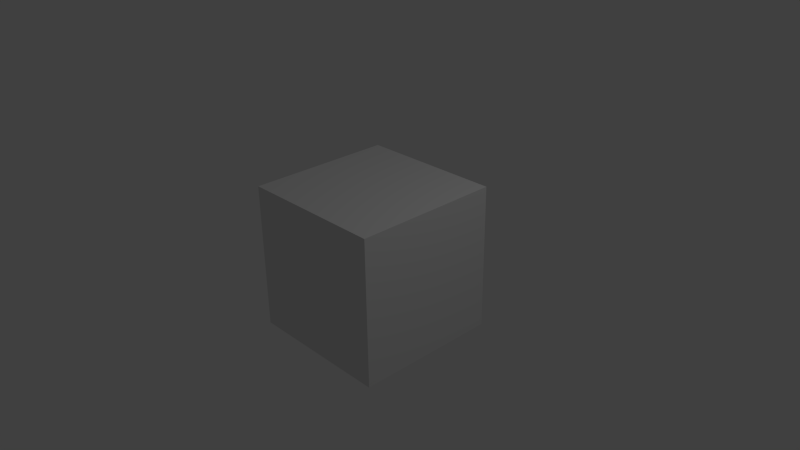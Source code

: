 # Source: utopiacube.blend  (saved by Blender 2.75.0; exported with 4.5.12 LTS)
import bpy
from mathutils import Matrix  # noqa: F401  (used for matrix-valued properties, if any)

bpy.ops.wm.read_factory_settings(use_empty=True)
scene = bpy.context.scene
scene.name = 'Scene'

# ---- collections
col_collection_1 = bpy.data.collections.new('Collection 1'); scene.collection.children.link(col_collection_1)

# ---- materials (node trees are filled in below, after node groups)
mat_material = bpy.data.materials.new('Material')
mat_material.alpha_threshold = 0.0
mat_material.use_transparent_shadow = False
mat_material.roughness = 0.5
mat_material.line_color = (0.0, 0.0, 0.0, 1.0)

# ---- material node trees

# ---- world
world_world = bpy.data.worlds.new('World'); scene.world = world_world
world_world.color = (0.05088, 0.05088, 0.05088)
world_world.use_sun_shadow = False
world_world.sun_shadow_jitter_overblur = 0.0
world_world.cycles.sampling_method = 'MANUAL'
world_world.cycles.sample_map_resolution = 256

# ---- cameras
cam_camera = bpy.data.cameras.new('Camera')
cam_camera.clip_end = 100.0
cam_camera.lens = 35.0
cam_camera.sensor_width = 32.0
cam_camera.sensor_height = 18.0
cam_camera.ortho_scale = 7.314
cam_camera.dof.focus_distance = 0.0
cam_camera.dof.aperture_fstop = 128.0

# ---- lights
light_lamp = bpy.data.lights.new('Lamp', 'POINT')
light_lamp.transmission_factor = 0.0
light_lamp.cutoff_distance = 30.0
light_lamp.energy = 100.0
light_lamp.shadow_buffer_clip_start = 1.001
light_lamp.shadow_soft_size = 0.1
light_lamp.shadow_maximum_resolution = 0.006
light_lamp.use_absolute_resolution = True
light_lamp.cycles.use_multiple_importance_sampling = False

# ---- meshes
me_cube = bpy.data.meshes.new('Cube')
me_cube.from_pydata([(1.0, 1.0, -1.0), (1.0, -1.0, -1.0), (-1.0, -1.0, -1.0), (-1.0, 1.0, -1.0), (1.0, 1.0, 1.0), (1.0, -1.0, 1.0), (-1.0, -1.0, 1.0), (-1.0, 1.0, 1.0)], [], [(0, 1, 2, 3), (4, 7, 6, 5), (0, 4, 5, 1), (1, 5, 6, 2), (2, 6, 7, 3), (4, 0, 3, 7)])
me_cube.materials.append(mat_material)
me_cube.use_remesh_preserve_volume = False
me_cube.use_remesh_preserve_attributes = False
me_cube.use_mirror_vertex_groups = False
me_cube.update()

# ---- objects
ob_cube = bpy.data.objects.new('Cube', me_cube)
ob_lamp = bpy.data.objects.new('Lamp', light_lamp)
ob_camera = bpy.data.objects.new('Camera', cam_camera)

# ---- transforms, parenting, visibility, modifiers, constraints
ob_cube.location = (0.0, 0.0, -0.0505)
ob_cube.lock_rotations_4d = False
ob_cube.empty_display_type = 'ARROWS'
ob_cube.lineart.crease_threshold = 0.0
ob_lamp.location = (4.076, 1.005, 5.904)
ob_lamp.rotation_euler = (0.6503, 0.05522, 1.866)
ob_lamp.lock_rotations_4d = False
ob_lamp.empty_display_type = 'ARROWS'
ob_lamp.color = (0.0, 0.0, 0.0, 0.0)
ob_lamp.lineart.crease_threshold = 0.0
ob_camera.location = (7.481, -6.508, 5.344)
ob_camera.rotation_euler = (1.109, 0.01082, 0.8149)
ob_camera.lock_rotations_4d = False
ob_camera.empty_display_type = 'ARROWS'
ob_camera.color = (0.0, 0.0, 0.0, 0.0)
ob_camera.display_type = 'WIRE'
ob_camera.lineart.crease_threshold = 0.0

# ---- collection membership
col_collection_1.objects.link(ob_cube)
col_collection_1.objects.link(ob_lamp)
col_collection_1.objects.link(ob_camera)

# ---- scene / render settings (as saved in the file)
scene.camera = ob_camera
scene.frame_start = 1; scene.frame_end = 250; scene.frame_set(1)
scene.render.engine = 'BLENDER_EEVEE_NEXT'
scene.render.resolution_percentage = 50
scene.render.dither_intensity = 0.0
scene.cycles.use_denoising = False
scene.cycles.samples = 10
scene.cycles.sampling_pattern = 'TABULATED_SOBOL'
scene.cycles.light_sampling_threshold = 0.0
scene.cycles.use_adaptive_sampling = False
scene.cycles.use_light_tree = False
scene.cycles.blur_glossy = 0.0
scene.cycles.pixel_filter_type = 'GAUSSIAN'
scene.cycles.sample_clamp_indirect = 0.0
scene.view_settings.view_transform = 'Standard'
bpy.context.view_layer.update()
